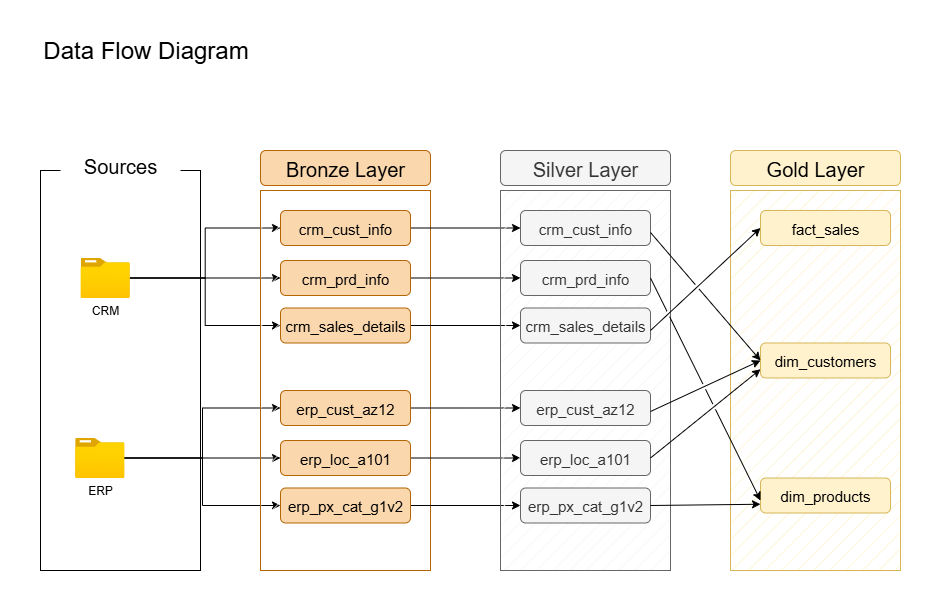

The diagram above was exported from draw.io. Its source (the exported page's mxGraphModel, read from the mxfile embedded in the PNG):
<mxGraphModel dx="969" dy="612" grid="1" gridSize="10" guides="1" tooltips="1" connect="1" arrows="1" fold="1" page="1" pageScale="1" pageWidth="1000" pageHeight="1100" math="0" shadow="0">
  <root>
    <mxCell id="0" />
    <mxCell id="1" parent="0" />
    <mxCell id="hMS6Q--iLA10jdnb75m2-1" value="&lt;font style=&quot;font-size: 24px;&quot;&gt;Data Flow Diagram&lt;/font&gt;" style="text;html=1;align=center;verticalAlign=middle;resizable=0;points=[];autosize=1;strokeColor=none;fillColor=none;" parent="1" vertex="1">
      <mxGeometry x="10" y="40" width="230" height="40" as="geometry" />
    </mxCell>
    <mxCell id="hMS6Q--iLA10jdnb75m2-4" value="" style="rounded=0;whiteSpace=wrap;html=1;fillColor=none;" parent="1" vertex="1">
      <mxGeometry x="20" y="180" width="160" height="400" as="geometry" />
    </mxCell>
    <mxCell id="IZjU2vBfZovfpmxyhmMD-13" style="edgeStyle=orthogonalEdgeStyle;rounded=0;orthogonalLoop=1;jettySize=auto;html=1;entryX=0;entryY=0.5;entryDx=0;entryDy=0;" parent="1" source="hMS6Q--iLA10jdnb75m2-5" target="IZjU2vBfZovfpmxyhmMD-3" edge="1">
      <mxGeometry relative="1" as="geometry" />
    </mxCell>
    <mxCell id="IZjU2vBfZovfpmxyhmMD-14" style="edgeStyle=orthogonalEdgeStyle;rounded=0;orthogonalLoop=1;jettySize=auto;html=1;entryX=0;entryY=0.5;entryDx=0;entryDy=0;" parent="1" source="hMS6Q--iLA10jdnb75m2-5" target="IZjU2vBfZovfpmxyhmMD-4" edge="1">
      <mxGeometry relative="1" as="geometry" />
    </mxCell>
    <mxCell id="IZjU2vBfZovfpmxyhmMD-15" style="edgeStyle=orthogonalEdgeStyle;rounded=0;orthogonalLoop=1;jettySize=auto;html=1;entryX=0;entryY=0.5;entryDx=0;entryDy=0;" parent="1" source="hMS6Q--iLA10jdnb75m2-5" target="IZjU2vBfZovfpmxyhmMD-6" edge="1">
      <mxGeometry relative="1" as="geometry" />
    </mxCell>
    <mxCell id="hMS6Q--iLA10jdnb75m2-5" value="" style="image;aspect=fixed;html=1;points=[];align=center;fontSize=12;image=img/lib/azure2/general/Folder_Blank.svg;" parent="1" vertex="1">
      <mxGeometry x="60" y="267.5" width="49.29" height="40" as="geometry" />
    </mxCell>
    <mxCell id="IZjU2vBfZovfpmxyhmMD-19" style="edgeStyle=orthogonalEdgeStyle;rounded=0;orthogonalLoop=1;jettySize=auto;html=1;entryX=0;entryY=0.5;entryDx=0;entryDy=0;" parent="1" source="hMS6Q--iLA10jdnb75m2-6" target="IZjU2vBfZovfpmxyhmMD-16" edge="1">
      <mxGeometry relative="1" as="geometry" />
    </mxCell>
    <mxCell id="IZjU2vBfZovfpmxyhmMD-20" style="edgeStyle=orthogonalEdgeStyle;rounded=0;orthogonalLoop=1;jettySize=auto;html=1;entryX=0;entryY=0.5;entryDx=0;entryDy=0;" parent="1" source="hMS6Q--iLA10jdnb75m2-6" target="IZjU2vBfZovfpmxyhmMD-17" edge="1">
      <mxGeometry relative="1" as="geometry" />
    </mxCell>
    <mxCell id="IZjU2vBfZovfpmxyhmMD-21" style="edgeStyle=orthogonalEdgeStyle;rounded=0;orthogonalLoop=1;jettySize=auto;html=1;entryX=0;entryY=0.5;entryDx=0;entryDy=0;" parent="1" source="hMS6Q--iLA10jdnb75m2-6" target="IZjU2vBfZovfpmxyhmMD-18" edge="1">
      <mxGeometry relative="1" as="geometry" />
    </mxCell>
    <mxCell id="hMS6Q--iLA10jdnb75m2-6" value="" style="image;aspect=fixed;html=1;points=[];align=center;fontSize=12;image=img/lib/azure2/general/Folder_Blank.svg;" parent="1" vertex="1">
      <mxGeometry x="54.64" y="447.5" width="49.29" height="40" as="geometry" />
    </mxCell>
    <mxCell id="hMS6Q--iLA10jdnb75m2-7" value="CRM" style="text;html=1;align=center;verticalAlign=middle;whiteSpace=wrap;rounded=0;" parent="1" vertex="1">
      <mxGeometry x="54.64" y="305" width="60" height="30" as="geometry" />
    </mxCell>
    <mxCell id="hMS6Q--iLA10jdnb75m2-8" value="ERP" style="text;html=1;align=center;verticalAlign=middle;whiteSpace=wrap;rounded=0;" parent="1" vertex="1">
      <mxGeometry x="50" y="485" width="60" height="30" as="geometry" />
    </mxCell>
    <mxCell id="hMS6Q--iLA10jdnb75m2-11" value="Sources" style="rounded=0;whiteSpace=wrap;html=1;fillColor=default;strokeColor=none;fontSize=20;" parent="1" vertex="1">
      <mxGeometry x="40" y="160" width="120" height="30" as="geometry" />
    </mxCell>
    <mxCell id="hMS6Q--iLA10jdnb75m2-12" value="" style="rounded=0;whiteSpace=wrap;html=1;fillColor=default;strokeColor=#b46504;fillStyle=hatch;" parent="1" vertex="1">
      <mxGeometry x="240" y="200" width="170" height="380" as="geometry" />
    </mxCell>
    <mxCell id="IZjU2vBfZovfpmxyhmMD-1" value="&lt;font style=&quot;font-size: 20px;&quot;&gt;Bronze Layer&lt;/font&gt;" style="rounded=1;whiteSpace=wrap;html=1;fillColor=#fad7ac;strokeColor=#b46504;" parent="1" vertex="1">
      <mxGeometry x="240" y="160" width="170" height="35" as="geometry" />
    </mxCell>
    <mxCell id="aCcXscSr_wspnOFU26xv-10" style="edgeStyle=orthogonalEdgeStyle;rounded=0;orthogonalLoop=1;jettySize=auto;html=1;entryX=0;entryY=0.5;entryDx=0;entryDy=0;" parent="1" source="IZjU2vBfZovfpmxyhmMD-3" target="aCcXscSr_wspnOFU26xv-3" edge="1">
      <mxGeometry relative="1" as="geometry" />
    </mxCell>
    <mxCell id="IZjU2vBfZovfpmxyhmMD-3" value="&lt;font style=&quot;font-size: 15px;&quot;&gt;crm_cust_info&lt;/font&gt;" style="rounded=1;whiteSpace=wrap;html=1;fillColor=#fad7ac;strokeColor=#b46504;" parent="1" vertex="1">
      <mxGeometry x="260" y="220" width="130" height="35" as="geometry" />
    </mxCell>
    <mxCell id="aCcXscSr_wspnOFU26xv-11" style="edgeStyle=orthogonalEdgeStyle;rounded=0;orthogonalLoop=1;jettySize=auto;html=1;entryX=0;entryY=0.5;entryDx=0;entryDy=0;" parent="1" source="IZjU2vBfZovfpmxyhmMD-4" target="aCcXscSr_wspnOFU26xv-4" edge="1">
      <mxGeometry relative="1" as="geometry" />
    </mxCell>
    <mxCell id="IZjU2vBfZovfpmxyhmMD-4" value="&lt;font style=&quot;font-size: 15px;&quot;&gt;crm_prd_info&lt;/font&gt;" style="rounded=1;whiteSpace=wrap;html=1;fillColor=#fad7ac;strokeColor=#b46504;" parent="1" vertex="1">
      <mxGeometry x="260" y="270" width="130" height="35" as="geometry" />
    </mxCell>
    <mxCell id="aCcXscSr_wspnOFU26xv-12" style="edgeStyle=orthogonalEdgeStyle;rounded=0;orthogonalLoop=1;jettySize=auto;html=1;entryX=0;entryY=0.5;entryDx=0;entryDy=0;" parent="1" source="IZjU2vBfZovfpmxyhmMD-6" target="aCcXscSr_wspnOFU26xv-5" edge="1">
      <mxGeometry relative="1" as="geometry" />
    </mxCell>
    <mxCell id="IZjU2vBfZovfpmxyhmMD-6" value="&lt;font style=&quot;font-size: 15px;&quot;&gt;crm_sales_details&lt;/font&gt;" style="rounded=1;whiteSpace=wrap;html=1;fillColor=#fad7ac;strokeColor=#b46504;" parent="1" vertex="1">
      <mxGeometry x="260" y="317.5" width="130" height="35" as="geometry" />
    </mxCell>
    <mxCell id="aCcXscSr_wspnOFU26xv-13" style="edgeStyle=orthogonalEdgeStyle;rounded=0;orthogonalLoop=1;jettySize=auto;html=1;" parent="1" source="IZjU2vBfZovfpmxyhmMD-16" target="aCcXscSr_wspnOFU26xv-6" edge="1">
      <mxGeometry relative="1" as="geometry" />
    </mxCell>
    <mxCell id="IZjU2vBfZovfpmxyhmMD-16" value="&lt;font style=&quot;font-size: 15px;&quot;&gt;erp_cust_az12&lt;/font&gt;" style="rounded=1;whiteSpace=wrap;html=1;fillColor=#fad7ac;strokeColor=#b46504;" parent="1" vertex="1">
      <mxGeometry x="260" y="400" width="130" height="35" as="geometry" />
    </mxCell>
    <mxCell id="aCcXscSr_wspnOFU26xv-14" style="edgeStyle=orthogonalEdgeStyle;rounded=0;orthogonalLoop=1;jettySize=auto;html=1;entryX=0;entryY=0.5;entryDx=0;entryDy=0;" parent="1" source="IZjU2vBfZovfpmxyhmMD-17" target="aCcXscSr_wspnOFU26xv-7" edge="1">
      <mxGeometry relative="1" as="geometry" />
    </mxCell>
    <mxCell id="IZjU2vBfZovfpmxyhmMD-17" value="&lt;span style=&quot;font-size: 15px;&quot;&gt;erp_loc_a101&lt;/span&gt;" style="rounded=1;whiteSpace=wrap;html=1;fillColor=#fad7ac;strokeColor=#b46504;" parent="1" vertex="1">
      <mxGeometry x="260" y="450" width="130" height="35" as="geometry" />
    </mxCell>
    <mxCell id="aCcXscSr_wspnOFU26xv-15" style="edgeStyle=orthogonalEdgeStyle;rounded=0;orthogonalLoop=1;jettySize=auto;html=1;entryX=0;entryY=0.5;entryDx=0;entryDy=0;" parent="1" source="IZjU2vBfZovfpmxyhmMD-18" target="aCcXscSr_wspnOFU26xv-8" edge="1">
      <mxGeometry relative="1" as="geometry" />
    </mxCell>
    <mxCell id="IZjU2vBfZovfpmxyhmMD-18" value="&lt;span style=&quot;font-size: 15px;&quot;&gt;erp_px_cat_g1v2&lt;/span&gt;" style="rounded=1;whiteSpace=wrap;html=1;fillColor=#fad7ac;strokeColor=#b46504;" parent="1" vertex="1">
      <mxGeometry x="260" y="497.5" width="130" height="35" as="geometry" />
    </mxCell>
    <mxCell id="aCcXscSr_wspnOFU26xv-1" value="" style="rounded=0;whiteSpace=wrap;html=1;fillColor=#f5f5f5;strokeColor=#666666;fillStyle=hatch;fontColor=#333333;" parent="1" vertex="1">
      <mxGeometry x="480" y="200" width="170" height="380" as="geometry" />
    </mxCell>
    <mxCell id="aCcXscSr_wspnOFU26xv-2" value="&lt;font style=&quot;font-size: 20px;&quot;&gt;Silver Layer&lt;/font&gt;" style="rounded=1;whiteSpace=wrap;html=1;fillColor=#f5f5f5;strokeColor=#666666;fontColor=#333333;" parent="1" vertex="1">
      <mxGeometry x="480" y="160" width="170" height="35" as="geometry" />
    </mxCell>
    <mxCell id="aCcXscSr_wspnOFU26xv-3" value="&lt;font style=&quot;font-size: 15px;&quot;&gt;crm_cust_info&lt;/font&gt;" style="rounded=1;whiteSpace=wrap;html=1;fillColor=#f5f5f5;strokeColor=#666666;fontColor=#333333;" parent="1" vertex="1">
      <mxGeometry x="500" y="220" width="130" height="35" as="geometry" />
    </mxCell>
    <mxCell id="aCcXscSr_wspnOFU26xv-4" value="&lt;font style=&quot;font-size: 15px;&quot;&gt;crm_prd_info&lt;/font&gt;" style="rounded=1;whiteSpace=wrap;html=1;fillColor=#f5f5f5;strokeColor=#666666;fontColor=#333333;" parent="1" vertex="1">
      <mxGeometry x="500" y="270" width="130" height="35" as="geometry" />
    </mxCell>
    <mxCell id="aCcXscSr_wspnOFU26xv-5" value="&lt;font style=&quot;font-size: 15px;&quot;&gt;crm_sales_details&lt;/font&gt;" style="rounded=1;whiteSpace=wrap;html=1;fillColor=#f5f5f5;strokeColor=#666666;fontColor=#333333;" parent="1" vertex="1">
      <mxGeometry x="500" y="317.5" width="130" height="35" as="geometry" />
    </mxCell>
    <mxCell id="aCcXscSr_wspnOFU26xv-6" value="&lt;font style=&quot;font-size: 15px;&quot;&gt;erp_cust_az12&lt;/font&gt;" style="rounded=1;whiteSpace=wrap;html=1;fillColor=#f5f5f5;strokeColor=#666666;fontColor=#333333;" parent="1" vertex="1">
      <mxGeometry x="500" y="400" width="130" height="35" as="geometry" />
    </mxCell>
    <mxCell id="aCcXscSr_wspnOFU26xv-7" value="&lt;span style=&quot;font-size: 15px;&quot;&gt;erp_loc_a101&lt;/span&gt;" style="rounded=1;whiteSpace=wrap;html=1;fillColor=#f5f5f5;strokeColor=#666666;fontColor=#333333;" parent="1" vertex="1">
      <mxGeometry x="500" y="450" width="130" height="35" as="geometry" />
    </mxCell>
    <mxCell id="aCcXscSr_wspnOFU26xv-8" value="&lt;span style=&quot;font-size: 15px;&quot;&gt;erp_px_cat_g1v2&lt;/span&gt;" style="rounded=1;whiteSpace=wrap;html=1;fillColor=#f5f5f5;strokeColor=#666666;fontColor=#333333;" parent="1" vertex="1">
      <mxGeometry x="500" y="497.5" width="130" height="35" as="geometry" />
    </mxCell>
    <mxCell id="6rYTTkPnfLt1bhxIS7zg-1" value="" style="rounded=0;whiteSpace=wrap;html=1;fillColor=#fff2cc;strokeColor=#d6b656;fillStyle=hatch;" parent="1" vertex="1">
      <mxGeometry x="710" y="200" width="170" height="380" as="geometry" />
    </mxCell>
    <mxCell id="6rYTTkPnfLt1bhxIS7zg-2" value="&lt;span style=&quot;font-size: 20px;&quot;&gt;Gold Layer&lt;/span&gt;" style="rounded=1;whiteSpace=wrap;html=1;fillColor=#fff2cc;strokeColor=#d6b656;" parent="1" vertex="1">
      <mxGeometry x="710" y="160" width="170" height="35" as="geometry" />
    </mxCell>
    <mxCell id="6rYTTkPnfLt1bhxIS7zg-3" value="&lt;span style=&quot;font-size: 15px;&quot;&gt;fact_sales&lt;/span&gt;" style="rounded=1;whiteSpace=wrap;html=1;fillColor=#fff2cc;strokeColor=#d6b656;" parent="1" vertex="1">
      <mxGeometry x="740" y="220" width="130" height="35" as="geometry" />
    </mxCell>
    <mxCell id="6rYTTkPnfLt1bhxIS7zg-4" value="&lt;font style=&quot;font-size: 15px;&quot;&gt;dim_customers&lt;/font&gt;" style="rounded=1;whiteSpace=wrap;html=1;fillColor=#fff2cc;strokeColor=#d6b656;" parent="1" vertex="1">
      <mxGeometry x="740" y="352.5" width="130" height="35" as="geometry" />
    </mxCell>
    <mxCell id="6rYTTkPnfLt1bhxIS7zg-5" value="&lt;span style=&quot;font-size: 15px;&quot;&gt;dim_products&lt;/span&gt;" style="rounded=1;whiteSpace=wrap;html=1;fillColor=#fff2cc;strokeColor=#d6b656;" parent="1" vertex="1">
      <mxGeometry x="740" y="487.5" width="130" height="35" as="geometry" />
    </mxCell>
    <mxCell id="6rYTTkPnfLt1bhxIS7zg-10" value="" style="endArrow=classic;html=1;rounded=0;entryX=0;entryY=0.5;entryDx=0;entryDy=0;jumpStyle=gap;" parent="1" target="6rYTTkPnfLt1bhxIS7zg-3" edge="1">
      <mxGeometry width="50" height="50" relative="1" as="geometry">
        <mxPoint x="630" y="340" as="sourcePoint" />
        <mxPoint x="680" y="290" as="targetPoint" />
      </mxGeometry>
    </mxCell>
    <mxCell id="6rYTTkPnfLt1bhxIS7zg-11" value="" style="endArrow=classic;html=1;rounded=0;entryX=0;entryY=0.5;entryDx=0;entryDy=0;jumpStyle=gap;" parent="1" target="6rYTTkPnfLt1bhxIS7zg-4" edge="1">
      <mxGeometry width="50" height="50" relative="1" as="geometry">
        <mxPoint x="630" y="421" as="sourcePoint" />
        <mxPoint x="740" y="319" as="targetPoint" />
      </mxGeometry>
    </mxCell>
    <mxCell id="6rYTTkPnfLt1bhxIS7zg-12" value="" style="endArrow=classic;html=1;rounded=0;jumpStyle=gap;" parent="1" edge="1">
      <mxGeometry width="50" height="50" relative="1" as="geometry">
        <mxPoint x="630" y="242" as="sourcePoint" />
        <mxPoint x="740" y="370" as="targetPoint" />
      </mxGeometry>
    </mxCell>
    <mxCell id="6rYTTkPnfLt1bhxIS7zg-13" value="" style="endArrow=classic;html=1;rounded=0;exitX=1;exitY=0.5;exitDx=0;exitDy=0;entryX=0;entryY=0.75;entryDx=0;entryDy=0;jumpStyle=gap;" parent="1" source="aCcXscSr_wspnOFU26xv-7" target="6rYTTkPnfLt1bhxIS7zg-4" edge="1">
      <mxGeometry width="50" height="50" relative="1" as="geometry">
        <mxPoint x="680" y="692" as="sourcePoint" />
        <mxPoint x="740" y="380" as="targetPoint" />
      </mxGeometry>
    </mxCell>
    <mxCell id="6rYTTkPnfLt1bhxIS7zg-14" value="" style="endArrow=classic;html=1;rounded=0;entryX=0;entryY=0.75;entryDx=0;entryDy=0;exitX=1;exitY=0.5;exitDx=0;exitDy=0;jumpStyle=gap;" parent="1" source="aCcXscSr_wspnOFU26xv-8" target="6rYTTkPnfLt1bhxIS7zg-5" edge="1">
      <mxGeometry width="50" height="50" relative="1" as="geometry">
        <mxPoint x="660" y="532" as="sourcePoint" />
        <mxPoint x="770" y="430" as="targetPoint" />
      </mxGeometry>
    </mxCell>
    <mxCell id="6rYTTkPnfLt1bhxIS7zg-15" value="" style="endArrow=classic;html=1;rounded=0;exitX=1;exitY=0.5;exitDx=0;exitDy=0;jumpStyle=gap;" parent="1" source="aCcXscSr_wspnOFU26xv-4" edge="1">
      <mxGeometry width="50" height="50" relative="1" as="geometry">
        <mxPoint x="680" y="692" as="sourcePoint" />
        <mxPoint x="740" y="510" as="targetPoint" />
      </mxGeometry>
    </mxCell>
  </root>
</mxGraphModel>